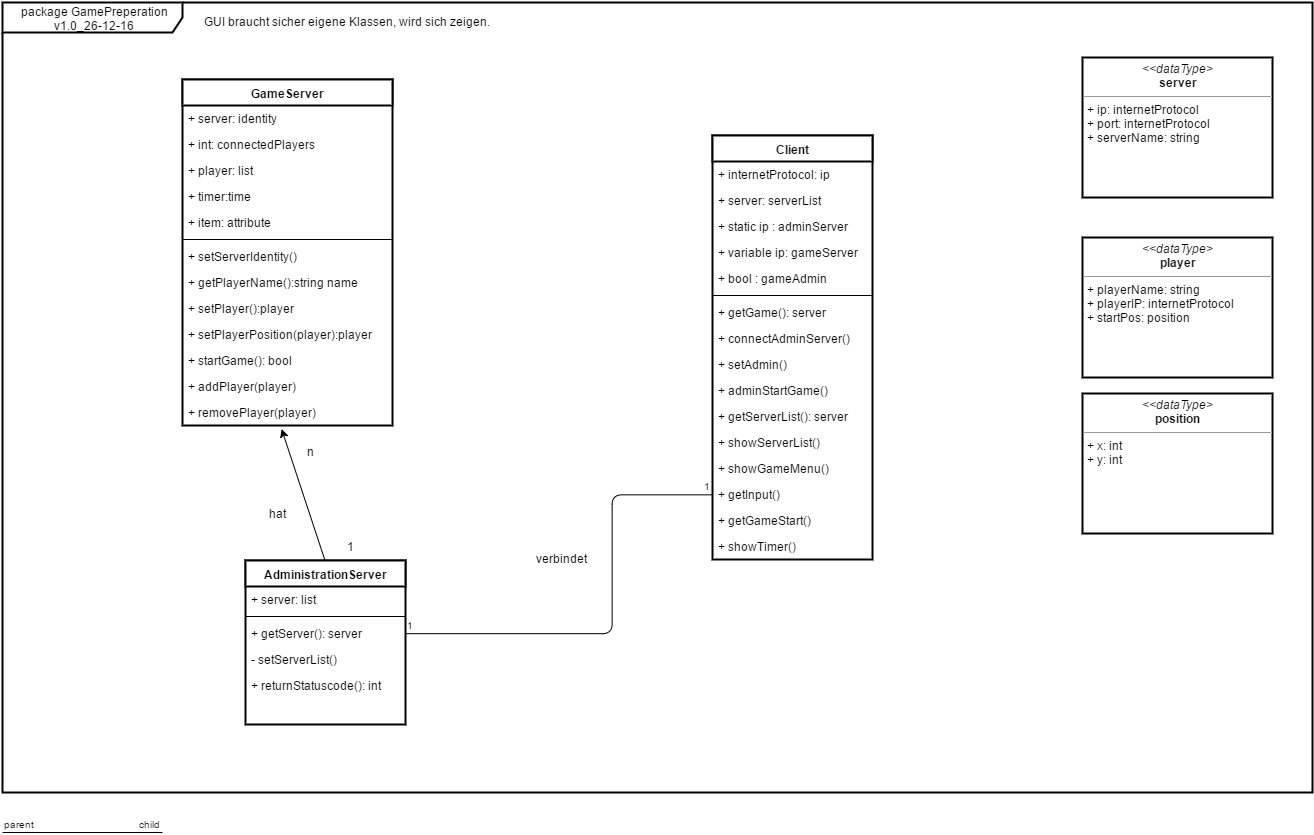

The diagram above was exported from draw.io. Its source (the exported page's mxGraphModel, read from the mxfile embedded in the PNG):
<mxGraphModel dx="1678" dy="900" grid="1" gridSize="10" guides="1" tooltips="1" connect="1" arrows="1" fold="1" page="1" pageScale="1" pageWidth="826" pageHeight="1169" background="#ffffff" math="0" shadow="0">
  <root>
    <mxCell id="0" />
    <mxCell id="1" parent="0" />
    <mxCell id="4c4e930cb950f8ca-4" value="package GamePreperation&lt;br&gt;v1.0_26-12-16" style="shape=umlFrame;whiteSpace=wrap;html=1;strokeWidth=2;width=180;height=30;" vertex="1" parent="1">
      <mxGeometry x="10" y="10" width="1310" height="790" as="geometry" />
    </mxCell>
    <mxCell id="4c4e930cb950f8ca-7" value="AdministrationServer" style="swimlane;html=1;fontStyle=1;align=center;verticalAlign=top;childLayout=stackLayout;horizontal=1;startSize=26;horizontalStack=0;resizeParent=1;resizeLast=0;collapsible=1;marginBottom=0;swimlaneFillColor=#ffffff;strokeWidth=2;" vertex="1" parent="1">
      <mxGeometry x="253" y="568" width="160" height="164" as="geometry" />
    </mxCell>
    <mxCell id="4c4e930cb950f8ca-8" value="+ server: list" style="text;html=1;strokeColor=none;fillColor=none;align=left;verticalAlign=top;spacingLeft=4;spacingRight=4;whiteSpace=wrap;overflow=hidden;rotatable=0;points=[[0,0.5],[1,0.5]];portConstraint=eastwest;" vertex="1" parent="4c4e930cb950f8ca-7">
      <mxGeometry y="26" width="160" height="26" as="geometry" />
    </mxCell>
    <mxCell id="4c4e930cb950f8ca-9" value="" style="line;html=1;strokeWidth=1;fillColor=none;align=left;verticalAlign=middle;spacingTop=-1;spacingLeft=3;spacingRight=3;rotatable=0;labelPosition=right;points=[];portConstraint=eastwest;" vertex="1" parent="4c4e930cb950f8ca-7">
      <mxGeometry y="52" width="160" height="8" as="geometry" />
    </mxCell>
    <mxCell id="4c4e930cb950f8ca-12" value="+ getServer(): server" style="text;html=1;strokeColor=none;fillColor=none;align=left;verticalAlign=top;spacingLeft=4;spacingRight=4;whiteSpace=wrap;overflow=hidden;rotatable=0;points=[[0,0.5],[1,0.5]];portConstraint=eastwest;" vertex="1" parent="4c4e930cb950f8ca-7">
      <mxGeometry y="60" width="160" height="26" as="geometry" />
    </mxCell>
    <mxCell id="4c4e930cb950f8ca-10" value="- setServerList()" style="text;html=1;strokeColor=none;fillColor=none;align=left;verticalAlign=top;spacingLeft=4;spacingRight=4;whiteSpace=wrap;overflow=hidden;rotatable=0;points=[[0,0.5],[1,0.5]];portConstraint=eastwest;" vertex="1" parent="4c4e930cb950f8ca-7">
      <mxGeometry y="86" width="160" height="26" as="geometry" />
    </mxCell>
    <mxCell id="4c4e930cb950f8ca-26" value="+ returnStatuscode(): int" style="text;html=1;strokeColor=none;fillColor=none;align=left;verticalAlign=top;spacingLeft=4;spacingRight=4;whiteSpace=wrap;overflow=hidden;rotatable=0;points=[[0,0.5],[1,0.5]];portConstraint=eastwest;" vertex="1" parent="4c4e930cb950f8ca-7">
      <mxGeometry y="112" width="160" height="26" as="geometry" />
    </mxCell>
    <mxCell id="4c4e930cb950f8ca-17" value="&lt;p style=&quot;margin: 0px ; margin-top: 4px ; text-align: center&quot;&gt;&lt;i&gt;&amp;lt;&amp;lt;dataType&amp;gt;&lt;/i&gt;&lt;br&gt;&lt;b&gt;server&lt;/b&gt;&lt;/p&gt;&lt;hr size=&quot;1&quot;&gt;&lt;p style=&quot;margin: 0px ; margin-left: 4px&quot;&gt;+ ip: internetProtocol&lt;/p&gt;&lt;p style=&quot;margin: 0px ; margin-left: 4px&quot;&gt;+ port: internetProtocol&lt;br&gt;+ serverName: string&lt;/p&gt;&lt;p style=&quot;margin: 0px ; margin-left: 4px&quot;&gt;&lt;br&gt;&lt;/p&gt;" style="verticalAlign=top;align=left;overflow=fill;fontSize=12;fontFamily=Helvetica;html=1;strokeWidth=2;" vertex="1" parent="1">
      <mxGeometry x="1090" y="65" width="190" height="140" as="geometry" />
    </mxCell>
    <mxCell id="4c4e930cb950f8ca-19" value="GameServer" style="swimlane;html=1;fontStyle=1;align=center;verticalAlign=top;childLayout=stackLayout;horizontal=1;startSize=26;horizontalStack=0;resizeParent=1;resizeLast=0;collapsible=1;marginBottom=0;swimlaneFillColor=#ffffff;strokeWidth=2;" vertex="1" parent="1">
      <mxGeometry x="190" y="87" width="210" height="346" as="geometry" />
    </mxCell>
    <mxCell id="4c4e930cb950f8ca-20" value="+ server: identity" style="text;html=1;strokeColor=none;fillColor=none;align=left;verticalAlign=top;spacingLeft=4;spacingRight=4;whiteSpace=wrap;overflow=hidden;rotatable=0;points=[[0,0.5],[1,0.5]];portConstraint=eastwest;" vertex="1" parent="4c4e930cb950f8ca-19">
      <mxGeometry y="26" width="210" height="26" as="geometry" />
    </mxCell>
    <mxCell id="4c4e930cb950f8ca-23" value="+ int: connectedPlayers" style="text;html=1;strokeColor=none;fillColor=none;align=left;verticalAlign=top;spacingLeft=4;spacingRight=4;whiteSpace=wrap;overflow=hidden;rotatable=0;points=[[0,0.5],[1,0.5]];portConstraint=eastwest;" vertex="1" parent="4c4e930cb950f8ca-19">
      <mxGeometry y="52" width="210" height="26" as="geometry" />
    </mxCell>
    <mxCell id="4c4e930cb950f8ca-28" value="+ player: list" style="text;html=1;strokeColor=none;fillColor=none;align=left;verticalAlign=top;spacingLeft=4;spacingRight=4;whiteSpace=wrap;overflow=hidden;rotatable=0;points=[[0,0.5],[1,0.5]];portConstraint=eastwest;" vertex="1" parent="4c4e930cb950f8ca-19">
      <mxGeometry y="78" width="210" height="26" as="geometry" />
    </mxCell>
    <mxCell id="4c4e930cb950f8ca-38" value="+ timer:time" style="text;html=1;strokeColor=none;fillColor=none;align=left;verticalAlign=top;spacingLeft=4;spacingRight=4;whiteSpace=wrap;overflow=hidden;rotatable=0;points=[[0,0.5],[1,0.5]];portConstraint=eastwest;" vertex="1" parent="4c4e930cb950f8ca-19">
      <mxGeometry y="104" width="210" height="26" as="geometry" />
    </mxCell>
    <mxCell id="4c4e930cb950f8ca-24" value="+ item: attribute" style="text;html=1;strokeColor=none;fillColor=none;align=left;verticalAlign=top;spacingLeft=4;spacingRight=4;whiteSpace=wrap;overflow=hidden;rotatable=0;points=[[0,0.5],[1,0.5]];portConstraint=eastwest;" vertex="1" parent="4c4e930cb950f8ca-19">
      <mxGeometry y="130" width="210" height="26" as="geometry" />
    </mxCell>
    <mxCell id="4c4e930cb950f8ca-21" value="" style="line;html=1;strokeWidth=1;fillColor=none;align=left;verticalAlign=middle;spacingTop=-1;spacingLeft=3;spacingRight=3;rotatable=0;labelPosition=right;points=[];portConstraint=eastwest;" vertex="1" parent="4c4e930cb950f8ca-19">
      <mxGeometry y="156" width="210" height="8" as="geometry" />
    </mxCell>
    <mxCell id="4c4e930cb950f8ca-22" value="+ setServerIdentity()" style="text;html=1;strokeColor=none;fillColor=none;align=left;verticalAlign=top;spacingLeft=4;spacingRight=4;whiteSpace=wrap;overflow=hidden;rotatable=0;points=[[0,0.5],[1,0.5]];portConstraint=eastwest;" vertex="1" parent="4c4e930cb950f8ca-19">
      <mxGeometry y="164" width="210" height="26" as="geometry" />
    </mxCell>
    <mxCell id="4c4e930cb950f8ca-30" value="+ getPlayerName():string name" style="text;html=1;strokeColor=none;fillColor=none;align=left;verticalAlign=top;spacingLeft=4;spacingRight=4;whiteSpace=wrap;overflow=hidden;rotatable=0;points=[[0,0.5],[1,0.5]];portConstraint=eastwest;" vertex="1" parent="4c4e930cb950f8ca-19">
      <mxGeometry y="190" width="210" height="26" as="geometry" />
    </mxCell>
    <mxCell id="4c4e930cb950f8ca-29" value="+ setPlayer():player" style="text;html=1;strokeColor=none;fillColor=none;align=left;verticalAlign=top;spacingLeft=4;spacingRight=4;whiteSpace=wrap;overflow=hidden;rotatable=0;points=[[0,0.5],[1,0.5]];portConstraint=eastwest;" vertex="1" parent="4c4e930cb950f8ca-19">
      <mxGeometry y="216" width="210" height="26" as="geometry" />
    </mxCell>
    <mxCell id="4c4e930cb950f8ca-31" value="+ setPlayerPosition(player):player" style="text;html=1;strokeColor=none;fillColor=none;align=left;verticalAlign=top;spacingLeft=4;spacingRight=4;whiteSpace=wrap;overflow=hidden;rotatable=0;points=[[0,0.5],[1,0.5]];portConstraint=eastwest;" vertex="1" parent="4c4e930cb950f8ca-19">
      <mxGeometry y="242" width="210" height="26" as="geometry" />
    </mxCell>
    <mxCell id="4c4e930cb950f8ca-35" value="+ startGame(): bool" style="text;html=1;strokeColor=none;fillColor=none;align=left;verticalAlign=top;spacingLeft=4;spacingRight=4;whiteSpace=wrap;overflow=hidden;rotatable=0;points=[[0,0.5],[1,0.5]];portConstraint=eastwest;" vertex="1" parent="4c4e930cb950f8ca-19">
      <mxGeometry y="268" width="210" height="26" as="geometry" />
    </mxCell>
    <mxCell id="4c4e930cb950f8ca-37" value="+ addPlayer(player)" style="text;html=1;strokeColor=none;fillColor=none;align=left;verticalAlign=top;spacingLeft=4;spacingRight=4;whiteSpace=wrap;overflow=hidden;rotatable=0;points=[[0,0.5],[1,0.5]];portConstraint=eastwest;" vertex="1" parent="4c4e930cb950f8ca-19">
      <mxGeometry y="294" width="210" height="26" as="geometry" />
    </mxCell>
    <mxCell id="4c4e930cb950f8ca-36" value="+ removePlayer(player)" style="text;html=1;strokeColor=none;fillColor=none;align=left;verticalAlign=top;spacingLeft=4;spacingRight=4;whiteSpace=wrap;overflow=hidden;rotatable=0;points=[[0,0.5],[1,0.5]];portConstraint=eastwest;" vertex="1" parent="4c4e930cb950f8ca-19">
      <mxGeometry y="320" width="210" height="26" as="geometry" />
    </mxCell>
    <mxCell id="4c4e930cb950f8ca-27" value="&lt;p style=&quot;margin: 0px ; margin-top: 4px ; text-align: center&quot;&gt;&lt;i&gt;&amp;lt;&amp;lt;dataType&amp;gt;&lt;/i&gt;&lt;br&gt;&lt;b&gt;player&lt;/b&gt;&lt;/p&gt;&lt;hr size=&quot;1&quot;&gt;&lt;p style=&quot;margin: 0px ; margin-left: 4px&quot;&gt;+ playerName: string&lt;/p&gt;&lt;p style=&quot;margin: 0px ; margin-left: 4px&quot;&gt;+ playerIP: internetProtocol&lt;/p&gt;&lt;p style=&quot;margin: 0px ; margin-left: 4px&quot;&gt;+ startPos: position&lt;/p&gt;" style="verticalAlign=top;align=left;overflow=fill;fontSize=12;fontFamily=Helvetica;html=1;strokeWidth=2;" vertex="1" parent="1">
      <mxGeometry x="1090" y="245" width="190" height="140" as="geometry" />
    </mxCell>
    <mxCell id="4c4e930cb950f8ca-33" value="&lt;p style=&quot;margin: 0px ; margin-top: 4px ; text-align: center&quot;&gt;&lt;i&gt;&amp;lt;&amp;lt;dataType&amp;gt;&lt;/i&gt;&lt;br&gt;&lt;b&gt;position&lt;/b&gt;&lt;/p&gt;&lt;hr size=&quot;1&quot;&gt;&lt;p style=&quot;margin: 0px ; margin-left: 4px&quot;&gt;+ x: int&lt;/p&gt;&lt;p style=&quot;margin: 0px ; margin-left: 4px&quot;&gt;+ y: int&lt;/p&gt;" style="verticalAlign=top;align=left;overflow=fill;fontSize=12;fontFamily=Helvetica;html=1;strokeWidth=2;" vertex="1" parent="1">
      <mxGeometry x="1090" y="401" width="190" height="140" as="geometry" />
    </mxCell>
    <mxCell id="4c4e930cb950f8ca-39" value="Client" style="swimlane;html=1;fontStyle=1;align=center;verticalAlign=top;childLayout=stackLayout;horizontal=1;startSize=26;horizontalStack=0;resizeParent=1;resizeLast=0;collapsible=1;marginBottom=0;swimlaneFillColor=#ffffff;strokeWidth=2;" vertex="1" parent="1">
      <mxGeometry x="720" y="143" width="160" height="424" as="geometry" />
    </mxCell>
    <mxCell id="4c4e930cb950f8ca-40" value="+ internetProtocol: ip" style="text;html=1;strokeColor=none;fillColor=none;align=left;verticalAlign=top;spacingLeft=4;spacingRight=4;whiteSpace=wrap;overflow=hidden;rotatable=0;points=[[0,0.5],[1,0.5]];portConstraint=eastwest;" vertex="1" parent="4c4e930cb950f8ca-39">
      <mxGeometry y="26" width="160" height="26" as="geometry" />
    </mxCell>
    <mxCell id="4c4e930cb950f8ca-51" value="+ server: serverList" style="text;html=1;strokeColor=none;fillColor=none;align=left;verticalAlign=top;spacingLeft=4;spacingRight=4;whiteSpace=wrap;overflow=hidden;rotatable=0;points=[[0,0.5],[1,0.5]];portConstraint=eastwest;" vertex="1" parent="4c4e930cb950f8ca-39">
      <mxGeometry y="52" width="160" height="26" as="geometry" />
    </mxCell>
    <mxCell id="4c4e930cb950f8ca-43" value="+ static ip : adminServer" style="text;html=1;strokeColor=none;fillColor=none;align=left;verticalAlign=top;spacingLeft=4;spacingRight=4;whiteSpace=wrap;overflow=hidden;rotatable=0;points=[[0,0.5],[1,0.5]];portConstraint=eastwest;" vertex="1" parent="4c4e930cb950f8ca-39">
      <mxGeometry y="78" width="160" height="26" as="geometry" />
    </mxCell>
    <mxCell id="4c4e930cb950f8ca-44" value="+ variable ip: gameServer" style="text;html=1;strokeColor=none;fillColor=none;align=left;verticalAlign=top;spacingLeft=4;spacingRight=4;whiteSpace=wrap;overflow=hidden;rotatable=0;points=[[0,0.5],[1,0.5]];portConstraint=eastwest;" vertex="1" parent="4c4e930cb950f8ca-39">
      <mxGeometry y="104" width="160" height="26" as="geometry" />
    </mxCell>
    <mxCell id="4c4e930cb950f8ca-46" value="+ bool : gameAdmin" style="text;html=1;strokeColor=none;fillColor=none;align=left;verticalAlign=top;spacingLeft=4;spacingRight=4;whiteSpace=wrap;overflow=hidden;rotatable=0;points=[[0,0.5],[1,0.5]];portConstraint=eastwest;" vertex="1" parent="4c4e930cb950f8ca-39">
      <mxGeometry y="130" width="160" height="26" as="geometry" />
    </mxCell>
    <mxCell id="4c4e930cb950f8ca-41" value="" style="line;html=1;strokeWidth=1;fillColor=none;align=left;verticalAlign=middle;spacingTop=-1;spacingLeft=3;spacingRight=3;rotatable=0;labelPosition=right;points=[];portConstraint=eastwest;" vertex="1" parent="4c4e930cb950f8ca-39">
      <mxGeometry y="156" width="160" height="8" as="geometry" />
    </mxCell>
    <mxCell id="4c4e930cb950f8ca-47" value="+ getGame(): server" style="text;html=1;strokeColor=none;fillColor=none;align=left;verticalAlign=top;spacingLeft=4;spacingRight=4;whiteSpace=wrap;overflow=hidden;rotatable=0;points=[[0,0.5],[1,0.5]];portConstraint=eastwest;" vertex="1" parent="4c4e930cb950f8ca-39">
      <mxGeometry y="164" width="160" height="26" as="geometry" />
    </mxCell>
    <mxCell id="4c4e930cb950f8ca-67" value="+ connectAdminServer()" style="text;html=1;strokeColor=none;fillColor=none;align=left;verticalAlign=top;spacingLeft=4;spacingRight=4;whiteSpace=wrap;overflow=hidden;rotatable=0;points=[[0,0.5],[1,0.5]];portConstraint=eastwest;" vertex="1" parent="4c4e930cb950f8ca-39">
      <mxGeometry y="190" width="160" height="26" as="geometry" />
    </mxCell>
    <mxCell id="4c4e930cb950f8ca-48" value="+ setAdmin()" style="text;html=1;strokeColor=none;fillColor=none;align=left;verticalAlign=top;spacingLeft=4;spacingRight=4;whiteSpace=wrap;overflow=hidden;rotatable=0;points=[[0,0.5],[1,0.5]];portConstraint=eastwest;" vertex="1" parent="4c4e930cb950f8ca-39">
      <mxGeometry y="216" width="160" height="26" as="geometry" />
    </mxCell>
    <mxCell id="4c4e930cb950f8ca-49" value="+ adminStartGame()" style="text;html=1;strokeColor=none;fillColor=none;align=left;verticalAlign=top;spacingLeft=4;spacingRight=4;whiteSpace=wrap;overflow=hidden;rotatable=0;points=[[0,0.5],[1,0.5]];portConstraint=eastwest;" vertex="1" parent="4c4e930cb950f8ca-39">
      <mxGeometry y="242" width="160" height="26" as="geometry" />
    </mxCell>
    <mxCell id="4c4e930cb950f8ca-50" value="+ getServerList(): server" style="text;html=1;strokeColor=none;fillColor=none;align=left;verticalAlign=top;spacingLeft=4;spacingRight=4;whiteSpace=wrap;overflow=hidden;rotatable=0;points=[[0,0.5],[1,0.5]];portConstraint=eastwest;" vertex="1" parent="4c4e930cb950f8ca-39">
      <mxGeometry y="268" width="160" height="26" as="geometry" />
    </mxCell>
    <mxCell id="4c4e930cb950f8ca-42" value="+ showServerList()" style="text;html=1;strokeColor=none;fillColor=none;align=left;verticalAlign=top;spacingLeft=4;spacingRight=4;whiteSpace=wrap;overflow=hidden;rotatable=0;points=[[0,0.5],[1,0.5]];portConstraint=eastwest;" vertex="1" parent="4c4e930cb950f8ca-39">
      <mxGeometry y="294" width="160" height="26" as="geometry" />
    </mxCell>
    <mxCell id="4c4e930cb950f8ca-54" value="+ showGameMenu()" style="text;html=1;strokeColor=none;fillColor=none;align=left;verticalAlign=top;spacingLeft=4;spacingRight=4;whiteSpace=wrap;overflow=hidden;rotatable=0;points=[[0,0.5],[1,0.5]];portConstraint=eastwest;" vertex="1" parent="4c4e930cb950f8ca-39">
      <mxGeometry y="320" width="160" height="26" as="geometry" />
    </mxCell>
    <mxCell id="4c4e930cb950f8ca-55" value="+ getInput()" style="text;html=1;strokeColor=none;fillColor=none;align=left;verticalAlign=top;spacingLeft=4;spacingRight=4;whiteSpace=wrap;overflow=hidden;rotatable=0;points=[[0,0.5],[1,0.5]];portConstraint=eastwest;" vertex="1" parent="4c4e930cb950f8ca-39">
      <mxGeometry y="346" width="160" height="26" as="geometry" />
    </mxCell>
    <mxCell id="4c4e930cb950f8ca-56" value="+ getGameStart()" style="text;html=1;strokeColor=none;fillColor=none;align=left;verticalAlign=top;spacingLeft=4;spacingRight=4;whiteSpace=wrap;overflow=hidden;rotatable=0;points=[[0,0.5],[1,0.5]];portConstraint=eastwest;" vertex="1" parent="4c4e930cb950f8ca-39">
      <mxGeometry y="372" width="160" height="26" as="geometry" />
    </mxCell>
    <mxCell id="4c4e930cb950f8ca-57" value="+ showTimer()" style="text;html=1;strokeColor=none;fillColor=none;align=left;verticalAlign=top;spacingLeft=4;spacingRight=4;whiteSpace=wrap;overflow=hidden;rotatable=0;points=[[0,0.5],[1,0.5]];portConstraint=eastwest;" vertex="1" parent="4c4e930cb950f8ca-39">
      <mxGeometry y="398" width="160" height="26" as="geometry" />
    </mxCell>
    <mxCell id="4c4e930cb950f8ca-58" value="GUI braucht sicher eigene Klassen, wird sich zeigen." style="text;html=1;resizable=0;points=[];autosize=1;align=left;verticalAlign=top;spacingTop=-4;" vertex="1" parent="1">
      <mxGeometry x="210" y="20" width="300" height="20" as="geometry" />
    </mxCell>
    <mxCell id="4c4e930cb950f8ca-63" value="" style="endArrow=classic;html=1;exitX=0.5;exitY=0;entryX=0.472;entryY=1.133;entryPerimeter=0;" edge="1" parent="1" source="4c4e930cb950f8ca-7" target="4c4e930cb950f8ca-36">
      <mxGeometry width="50" height="50" relative="1" as="geometry">
        <mxPoint x="290" y="520" as="sourcePoint" />
        <mxPoint x="340" y="470" as="targetPoint" />
      </mxGeometry>
    </mxCell>
    <mxCell id="4c4e930cb950f8ca-64" value="1" style="text;html=1;resizable=0;points=[];autosize=1;align=left;verticalAlign=top;spacingTop=-4;" vertex="1" parent="1">
      <mxGeometry x="353" y="545" width="20" height="20" as="geometry" />
    </mxCell>
    <mxCell id="4c4e930cb950f8ca-65" value="n" style="text;html=1;resizable=0;points=[];autosize=1;align=left;verticalAlign=top;spacingTop=-4;" vertex="1" parent="1">
      <mxGeometry x="313" y="450" width="20" height="20" as="geometry" />
    </mxCell>
    <mxCell id="4c4e930cb950f8ca-66" value="hat" style="text;html=1;resizable=0;points=[];autosize=1;align=left;verticalAlign=top;spacingTop=-4;" vertex="1" parent="1">
      <mxGeometry x="275" y="512" width="30" height="20" as="geometry" />
    </mxCell>
    <mxCell id="4c4e930cb950f8ca-68" value="" style="endArrow=none;html=1;edgeStyle=orthogonalEdgeStyle;exitX=1;exitY=0.5;entryX=0;entryY=0.5;" edge="1" parent="1" source="4c4e930cb950f8ca-12" target="4c4e930cb950f8ca-55">
      <mxGeometry relative="1" as="geometry">
        <mxPoint x="460" y="470" as="sourcePoint" />
        <mxPoint x="620" y="470" as="targetPoint" />
        <Array as="points">
          <mxPoint x="620" y="641" />
          <mxPoint x="620" y="502" />
        </Array>
      </mxGeometry>
    </mxCell>
    <mxCell id="4c4e930cb950f8ca-69" value="1" style="resizable=0;html=1;align=left;verticalAlign=bottom;labelBackgroundColor=#ffffff;fontSize=10;" connectable="0" vertex="1" parent="4c4e930cb950f8ca-68">
      <mxGeometry x="-1" relative="1" as="geometry" />
    </mxCell>
    <mxCell id="4c4e930cb950f8ca-70" value="1" style="resizable=0;html=1;align=right;verticalAlign=bottom;labelBackgroundColor=#ffffff;fontSize=10;" connectable="0" vertex="1" parent="4c4e930cb950f8ca-68">
      <mxGeometry x="1" relative="1" as="geometry" />
    </mxCell>
    <mxCell id="4c4e930cb950f8ca-71" value="" style="endArrow=none;html=1;edgeStyle=orthogonalEdgeStyle;" edge="1" parent="1">
      <mxGeometry relative="1" as="geometry">
        <mxPoint x="10" y="840" as="sourcePoint" />
        <mxPoint x="170" y="840" as="targetPoint" />
      </mxGeometry>
    </mxCell>
    <mxCell id="4c4e930cb950f8ca-72" value="parent" style="resizable=0;html=1;align=left;verticalAlign=bottom;labelBackgroundColor=#ffffff;fontSize=10;" connectable="0" vertex="1" parent="4c4e930cb950f8ca-71">
      <mxGeometry x="-1" relative="1" as="geometry" />
    </mxCell>
    <mxCell id="4c4e930cb950f8ca-73" value="child" style="resizable=0;html=1;align=right;verticalAlign=bottom;labelBackgroundColor=#ffffff;fontSize=10;" connectable="0" vertex="1" parent="4c4e930cb950f8ca-71">
      <mxGeometry x="1" relative="1" as="geometry" />
    </mxCell>
    <mxCell id="4c4e930cb950f8ca-74" value="verbindet" style="text;html=1;resizable=0;points=[];autosize=1;align=left;verticalAlign=top;spacingTop=-4;" vertex="1" parent="1">
      <mxGeometry x="542" y="557" width="70" height="20" as="geometry" />
    </mxCell>
  </root>
</mxGraphModel>